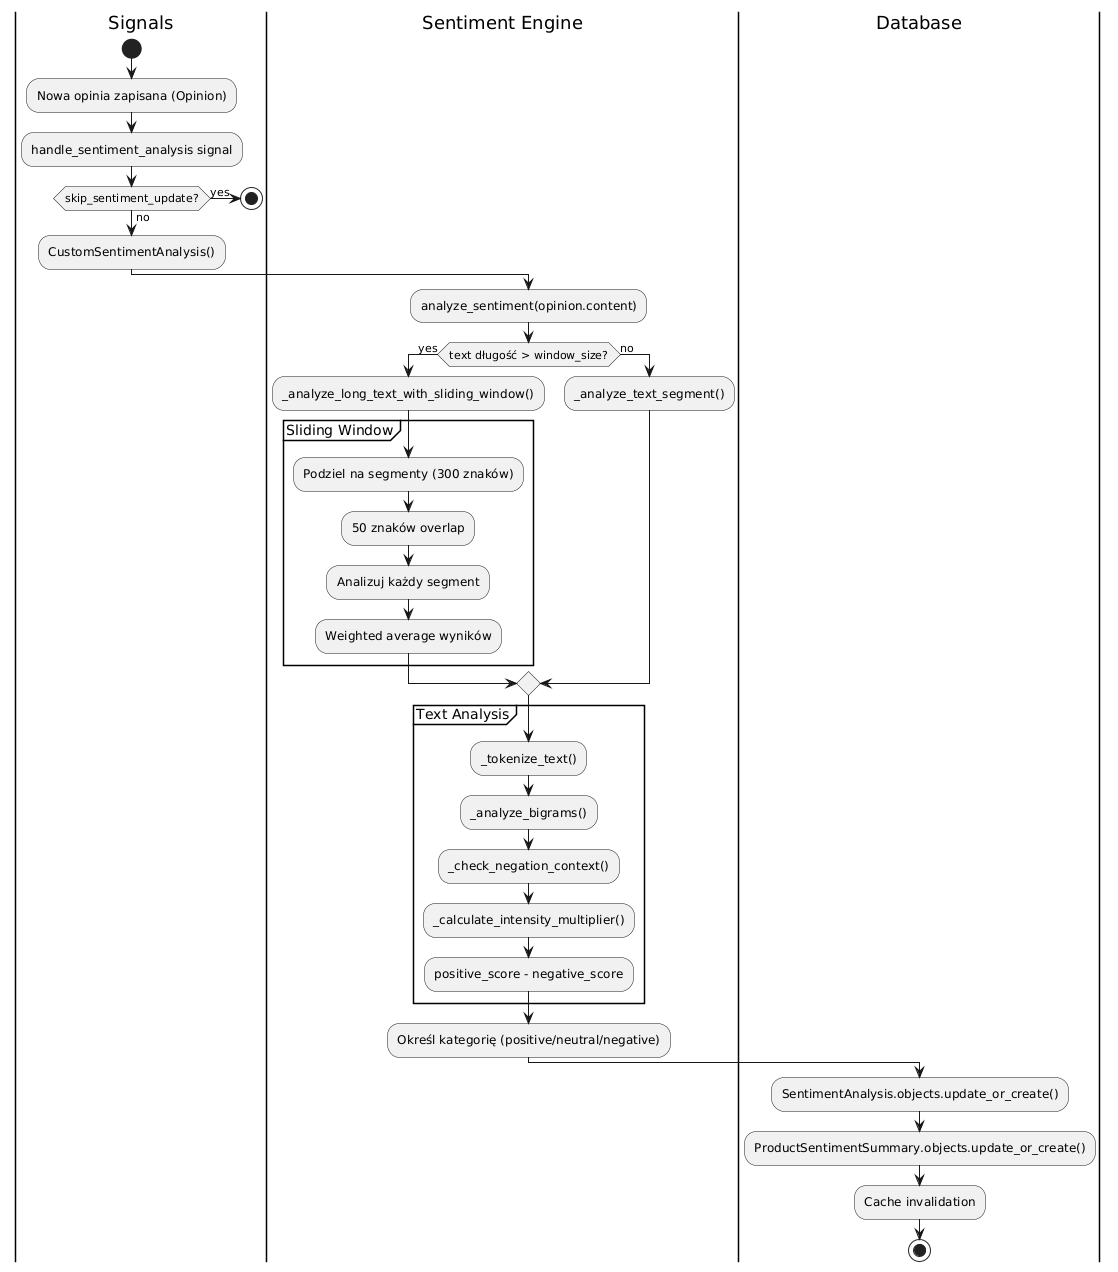

The diagram above was rendered by PlantUML. Its source (embedded in the PNG):
@startuml
|Signals|
start
:Nowa opinia zapisana (Opinion);
:handle_sentiment_analysis signal;

if (skip_sentiment_update?) then (yes)
  stop
else (no)
  :CustomSentimentAnalysis();
endif

|Sentiment Engine|
:analyze_sentiment(opinion.content);

if (text długość > window_size?) then (yes)
  :_analyze_long_text_with_sliding_window();
  partition "Sliding Window" {
    :Podziel na segmenty (300 znaków);
    :50 znaków overlap;
    :Analizuj każdy segment;
    :Weighted average wyników;
  }
else (no)
  :_analyze_text_segment();
endif

partition "Text Analysis" {
  :_tokenize_text();
  :_analyze_bigrams();
  :_check_negation_context();
  :_calculate_intensity_multiplier();
  :positive_score - negative_score;
}

:Określ kategorię (positive/neutral/negative);

|Database|
:SentimentAnalysis.objects.update_or_create();
:ProductSentimentSummary.objects.update_or_create();
:Cache invalidation;

stop
@enduml